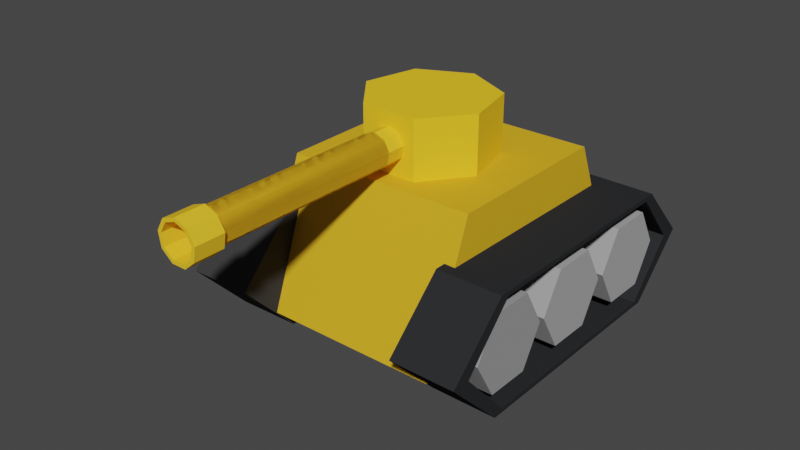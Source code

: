 # Source: blend.blend  (saved by Blender 2.93.20; exported with 4.5.12 LTS)
import bpy
from mathutils import Matrix  # noqa: F401  (used for matrix-valued properties, if any)

bpy.ops.wm.read_factory_settings(use_empty=True)
scene = bpy.context.scene
scene.name = 'Scene'

# ---- collections
col_collection = bpy.data.collections.new('Collection'); scene.collection.children.link(col_collection)

# ---- materials (node trees are filled in below, after node groups)
mat_material_008 = bpy.data.materials.new('Material.008')
mat_material_008.use_transparent_shadow = False
mat_material_008.diffuse_color = (0.04445, 0.04445, 0.04445, 1.0)
mat_material_011 = bpy.data.materials.new('Material.011')
mat_material_011.use_transparent_shadow = False
mat_material_011.diffuse_color = (1.0, 0.611, 0.02562, 1.0)
mat_material_012 = bpy.data.materials.new('Material.012')
mat_material_012.use_transparent_shadow = False
mat_material_012.diffuse_color = (1.0, 0.5993, 0.02983, 1.0)
mat_material_010 = bpy.data.materials.new('Material.010')
mat_material_010.use_transparent_shadow = False
mat_material_010.diffuse_color = (0.7743, 0.443, 0.02299, 1.0)
mat_material_009 = bpy.data.materials.new('Material.009')
mat_material_009.use_transparent_shadow = False
mat_material_009.diffuse_color = (0.02624, 0.02732, 0.02956, 1.0)
mat_material_002 = bpy.data.materials.new('Material.002')
mat_material_002.use_transparent_shadow = False
mat_material_002.diffuse_color = (0.3844, 0.3844, 0.3844, 1.0)
mat_material_003 = bpy.data.materials.new('Material.003')
mat_material_003.use_transparent_shadow = False
mat_material_003.diffuse_color = (0.3931, 0.3931, 0.3931, 1.0)
mat_material_004 = bpy.data.materials.new('Material.004')
mat_material_004.use_transparent_shadow = False
mat_material_004.diffuse_color = (0.3844, 0.3844, 0.3844, 1.0)
mat_material_007 = bpy.data.materials.new('Material.007')
mat_material_007.use_transparent_shadow = False
mat_material_007.diffuse_color = (0.3844, 0.3844, 0.3844, 1.0)
mat_material_006 = bpy.data.materials.new('Material.006')
mat_material_006.use_transparent_shadow = False
mat_material_006.diffuse_color = (0.3844, 0.3844, 0.3844, 1.0)
mat_material_005 = bpy.data.materials.new('Material.005')
mat_material_005.use_transparent_shadow = False
mat_material_005.diffuse_color = (0.3185, 0.3185, 0.3185, 1.0)

# ---- material node trees

# ---- world
world_world = bpy.data.worlds.new('World'); scene.world = world_world
world_world.use_nodes = True; world_world.node_tree.nodes.clear()
_N = world_world.node_tree.nodes; _L = world_world.node_tree.links
n0 = _N.new('ShaderNodeOutputWorld'); n0.name = 'World Output'; n0.location = (300, 300)
n1 = _N.new('ShaderNodeBackground'); n1.name = 'Background'; n1.location = (10, 300)
n1.inputs[0].default_value = (0.05088, 0.05088, 0.05088, 1.0)
_L.new(n1.outputs[0], n0.inputs[0])
n0.is_active_output = True
world_world.color = (0.05088, 0.05088, 0.05088)
world_world.use_sun_shadow = False
world_world.sun_shadow_jitter_overblur = 0.0

# ---- meshes
me_cylinder_003 = bpy.data.meshes.new('Cylinder.003')
me_cylinder_003.from_pydata([(0.0, 0.7454, -1.0), (2.719e-09, 0.6664, 1.0), (0.866, 0.5, -1.0), (0.7976, 0.4605, 1.0), (0.866, -0.5, -1.0), (0.7976, -0.4605, 1.0), (-8.742e-08, -0.7363, -1.0), (-7.927e-08, -0.6573, 1.0), (-0.866, -0.5, -1.0), (-0.7976, -0.4605, 1.0), (-0.866, 0.5, -1.0), (-0.7976, 0.4605, 1.0), (0.866, 0.5, 1.0), (0.0, 0.7454, 1.0), (0.866, -0.5, 1.0), (-8.742e-08, -0.7363, 1.0), (-0.866, -0.5, 1.0), (-0.866, 0.5, 1.0), (0.7976, 0.4605, -0.4011), (2.253e-09, 0.6664, -0.4011), (0.7976, -0.4605, -0.4011), (-7.973e-08, -0.6573, -0.4011), (-0.7976, -0.4605, -0.4011), (-0.7976, 0.4605, -0.4011)], [], [(0, 13, 12, 2), (2, 12, 14, 4), (4, 14, 15, 6), (6, 15, 16, 8), (11, 9, 22, 23), (8, 16, 17, 10), (10, 17, 13, 0), (0, 2, 4, 6, 8, 10), (1, 3, 12, 13), (3, 5, 14, 12), (5, 7, 15, 14), (7, 9, 16, 15), (9, 11, 17, 16), (11, 1, 13, 17), (18, 19, 23, 22, 21, 20), (7, 5, 20, 21), (3, 1, 19, 18), (1, 11, 23, 19), (9, 7, 21, 22), (5, 3, 18, 20)])
_uv = me_cylinder_003.uv_layers.new(name='UVMap')
_uv.uv.foreach_set('vector', [1.0, 0.5, 1.0, 1.0, 0.8333, 1.0, 0.8333, 0.5, 0.8333, 0.5, 0.8333, 1.0, 0.6667, 1.0, 0.6667, 0.5, 0.6667, 0.5, 0.6667, 1.0, 0.5, 1.0, 0.5, 0.5, 0.5, 0.5, 0.5, 1.0, 0.3333, 1.0, 0.3333, 0.5, 0.05858, 0.3605, 0.05858, 0.1395, 0.05858, 0.1395, 0.05858, 0.3605, 0.3333, 0.5, 0.3333, 1.0, 0.1667, 1.0, 0.1667, 0.5, 0.1667, 0.5, 0.1667, 1.0, -8.941e-08, 1.0, -8.941e-08, 0.5, 0.75, 0.49, 0.9578, 0.37, 0.9578, 0.13, 0.75, 0.01, 0.5422, 0.13, 0.5422, 0.37, 0.25, 0.471, 0.4414, 0.3605, 0.4578, 0.37, 0.25, 0.49, 0.4414, 0.3605, 0.4414, 0.1395, 0.4578, 0.13, 0.4578, 0.37, 0.4414, 0.1395, 0.25, 0.02896, 0.25, 0.01, 0.4578, 0.13, 0.25, 0.02896, 0.05858, 0.1395, 0.04215, 0.13, 0.25, 0.01, 0.05858, 0.1395, 0.05858, 0.3605, 0.04215, 0.37, 0.04215, 0.13, 0.05858, 0.3605, 0.25, 0.471, 0.25, 0.49, 0.04215, 0.37, 0.4414, 0.3605, 0.25, 0.471, 0.05858, 0.3605, 0.05858, 0.1395, 0.25, 0.02896, 0.4414, 0.1395, 0.25, 0.02896, 0.4414, 0.1395, 0.4414, 0.1395, 0.25, 0.02896, 0.4414, 0.3605, 0.25, 0.471, 0.25, 0.471, 0.4414, 0.3605, 0.25, 0.471, 0.05858, 0.3605, 0.05858, 0.3605, 0.25, 0.471, 0.05858, 0.1395, 0.25, 0.02896, 0.25, 0.02896, 0.05858, 0.1395, 0.4414, 0.1395, 0.4414, 0.3605, 0.4414, 0.3605, 0.4414, 0.1395])
me_cylinder_003.materials.append(mat_material_008)
me_cylinder_003.use_remesh_fix_poles = True
me_cylinder_003.use_remesh_preserve_attributes = False
me_cylinder_003.update()
me_cylinder_017 = bpy.data.meshes.new('Cylinder.017')
me_cylinder_017.from_pydata([(0.0, 1.0, -1.0), (0.0, 1.0, 1.0), (0.7818, 0.6235, -1.0), (0.7818, 0.6235, 1.0), (0.9749, -0.2225, -1.0), (0.9749, -0.2225, 1.0), (0.4339, -0.901, -1.0), (0.4339, -0.901, 1.0), (-0.4339, -0.901, -1.0), (-0.4339, -0.901, 1.0), (-0.9749, -0.2225, -1.0), (-0.9749, -0.2225, 1.0), (-0.7818, 0.6235, -1.0), (-0.7818, 0.6235, 1.0)], [], [(0, 1, 3, 2), (2, 3, 5, 4), (4, 5, 7, 6), (6, 7, 9, 8), (8, 9, 11, 10), (3, 1, 13, 11, 9, 7, 5), (10, 11, 13, 12), (12, 13, 1, 0), (0, 2, 4, 6, 8, 10, 12)])
_uv = me_cylinder_017.uv_layers.new(name='UVMap')
_uv.uv.foreach_set('vector', [1.0, 0.5, 1.0, 1.0, 0.8571, 1.0, 0.8571, 0.5, 0.8571, 0.5, 0.8571, 1.0, 0.7143, 1.0, 0.7143, 0.5, 0.7143, 0.5, 0.7143, 1.0, 0.5714, 1.0, 0.5714, 0.5, 0.5714, 0.5, 0.5714, 1.0, 0.4286, 1.0, 0.4286, 0.5, 0.4286, 0.5, 0.4286, 1.0, 0.2857, 1.0, 0.2857, 0.5, 0.4376, 0.3996, 0.25, 0.49, 0.06236, 0.3996, 0.01602, 0.1966, 0.1459, 0.03377, 0.3541, 0.03377, 0.484, 0.1966, 0.2857, 0.5, 0.2857, 1.0, 0.1429, 1.0, 0.1429, 0.5, 0.1429, 0.5, 0.1429, 1.0, 2.98e-08, 1.0, 2.98e-08, 0.5, 0.75, 0.49, 0.9376, 0.3996, 0.984, 0.1966, 0.8541, 0.03377, 0.6459, 0.03377, 0.516, 0.1966, 0.5624, 0.3996])
me_cylinder_017.materials.append(mat_material_011)
me_cylinder_017.use_remesh_fix_poles = True
me_cylinder_017.use_remesh_preserve_attributes = False
me_cylinder_017.update()
me_cylinder_018 = bpy.data.meshes.new('Cylinder.018')
me_cylinder_018.from_pydata([(0.0, 1.0, -1.0), (0.0, 1.0, 1.0), (0.6428, 0.766, -1.0), (0.6428, 0.766, 1.0), (0.9848, 0.1736, -1.0), (0.9848, 0.1736, 1.0), (0.866, -0.5, -1.0), (0.866, -0.5, 1.0), (0.342, -0.9397, -1.0), (0.342, -0.9397, 1.0), (-0.342, -0.9397, -1.0), (-0.342, -0.9397, 1.0), (-0.866, -0.5, -1.0), (-0.866, -0.5, 1.0), (-0.9848, 0.1736, -1.0), (-0.9848, 0.1736, 1.0), (-0.6428, 0.766, -1.0), (-0.6428, 0.766, 1.0), (0.0, 1.0, 0.8086), (0.6428, 0.766, 0.8086), (0.9848, 0.1736, 0.8086), (0.866, -0.5, 0.8086), (0.342, -0.9397, 0.8086), (-0.342, -0.9397, 0.8086), (-0.866, -0.5, 0.8086), (-0.9848, 0.1736, 0.8086), (-0.6428, 0.766, 0.8086), (0.6428, 0.766, 1.0), (0.0, 1.0, 1.0), (0.0, 1.0, 0.8086), (0.9848, 0.1736, 1.0), (0.866, -0.5, 1.0), (0.342, -0.9397, 1.0), (-0.342, -0.9397, 1.0), (-0.866, -0.5, 1.0), (-0.9848, 0.1736, 1.0), (-0.6428, 0.766, 1.0), (0.6428, 0.766, 0.8086), (0.9848, 0.1736, 0.8086), (0.866, -0.5, 0.8086), (0.342, -0.9397, 0.8086), (-0.342, -0.9397, 0.8086), (-0.866, -0.5, 0.8086), (-0.9848, 0.1736, 0.8086), (-0.6428, 0.766, 0.8086), (0.7802, 0.9298, 1.0), (-1.295e-08, 1.214, 1.0), (-1.295e-08, 1.214, 0.8086), (1.195, 0.2108, 1.0), (1.051, -0.6069, 1.0), (0.4151, -1.141, 1.0), (-0.4151, -1.141, 1.0), (-1.051, -0.6069, 1.0), (-1.195, 0.2108, 1.0), (-0.7802, 0.9298, 1.0), (0.7802, 0.9298, 0.8086), (1.195, 0.2108, 0.8086), (1.051, -0.6069, 0.8086), (0.4151, -1.141, 0.8086), (-0.4151, -1.141, 0.8086), (-1.051, -0.6069, 0.8086), (-1.195, 0.2108, 0.8086), (-0.7802, 0.9298, 0.8086), (0.6428, 0.766, -0.4308), (0.0, 1.0, -0.4308), (0.9848, 0.1736, -0.4308), (0.866, -0.5, -0.4308), (0.342, -0.9397, -0.4308), (-0.342, -0.9397, -0.4308), (-0.866, -0.5, -0.4308), (-0.9848, 0.1736, -0.4308), (-0.6428, 0.766, -0.4308)], [], [(9, 11, 33, 32), (18, 26, 44, 29), (20, 19, 37, 38), (13, 15, 35, 34), (3, 5, 30, 27), (21, 20, 38, 39), (22, 21, 39, 40), (13, 11, 68, 69), (17, 1, 28, 36), (7, 9, 32, 31), (0, 2, 4, 6, 8, 10, 12, 14, 16), (16, 26, 18, 0), (14, 25, 26, 16), (12, 24, 25, 14), (10, 23, 24, 12), (8, 22, 23, 10), (6, 21, 22, 8), (4, 20, 21, 6), (2, 19, 20, 4), (0, 18, 19, 2), (33, 34, 52, 51), (43, 42, 60, 61), (32, 33, 51, 50), (44, 43, 61, 62), (31, 32, 50, 49), (37, 29, 47, 55), (29, 44, 62, 47), (30, 31, 49, 48), (38, 37, 55, 56), (19, 18, 29, 37), (26, 25, 43, 44), (5, 7, 31, 30), (15, 17, 36, 35), (1, 3, 27, 28), (25, 24, 42, 43), (24, 23, 41, 42), (11, 13, 34, 33), (23, 22, 40, 41), (47, 46, 45, 55), (55, 45, 48, 56), (56, 48, 49, 57), (57, 49, 50, 58), (58, 50, 51, 59), (59, 51, 52, 60), (60, 52, 53, 61), (61, 53, 54, 62), (62, 54, 46, 47), (42, 41, 59, 60), (34, 35, 53, 52), (41, 40, 58, 59), (28, 27, 45, 46), (35, 36, 54, 53), (40, 39, 57, 58), (36, 28, 46, 54), (39, 38, 56, 57), (27, 30, 48, 45), (63, 64, 71, 70, 69, 68, 67, 66, 65), (11, 9, 67, 68), (9, 7, 66, 67), (3, 1, 64, 63), (7, 5, 65, 66), (5, 3, 63, 65), (1, 17, 71, 64), (17, 15, 70, 71), (15, 13, 69, 70)])
_uv = me_cylinder_018.uv_layers.new(name='UVMap')
_uv.uv.foreach_set('vector', [0.3321, 0.02447, 0.1679, 0.02447, 0.1679, 0.02447, 0.3321, 0.02447, 4.47e-08, 0.9522, 0.1111, 0.9522, 0.1111, 0.9522, 4.47e-08, 0.9522, 0.7778, 0.9522, 0.8889, 0.9522, 0.8889, 0.9522, 0.7778, 0.9522, 0.04215, 0.13, 0.01365, 0.2917, 0.01365, 0.2917, 0.04215, 0.13, 0.4043, 0.4339, 0.4864, 0.2917, 0.4864, 0.2917, 0.4043, 0.4339, 0.6667, 0.9522, 0.7778, 0.9522, 0.7778, 0.9522, 0.6667, 0.9522, 0.5556, 0.9522, 0.6667, 0.9522, 0.6667, 0.9522, 0.5556, 0.9522, 0.04215, 0.13, 0.1679, 0.02447, 0.1679, 0.02447, 0.04215, 0.13, 0.09573, 0.4339, 0.25, 0.49, 0.25, 0.49, 0.09573, 0.4339, 0.4578, 0.13, 0.3321, 0.02447, 0.3321, 0.02447, 0.4578, 0.13, 0.75, 0.49, 0.9043, 0.4339, 0.9864, 0.2917, 0.9578, 0.13, 0.8321, 0.02447, 0.6679, 0.02447, 0.5422, 0.13, 0.5136, 0.2917, 0.5957, 0.4339, 0.1111, 0.5, 0.1111, 0.9522, 4.47e-08, 0.9522, 4.47e-08, 0.5, 0.2222, 0.5, 0.2222, 0.9522, 0.1111, 0.9522, 0.1111, 0.5, 0.3333, 0.5, 0.3333, 0.9522, 0.2222, 0.9522, 0.2222, 0.5, 0.4444, 0.5, 0.4444, 0.9522, 0.3333, 0.9522, 0.3333, 0.5, 0.5556, 0.5, 0.5556, 0.9522, 0.4444, 0.9522, 0.4444, 0.5, 0.6667, 0.5, 0.6667, 0.9522, 0.5556, 0.9522, 0.5556, 0.5, 0.7778, 0.5, 0.7778, 0.9522, 0.6667, 0.9522, 0.6667, 0.5, 0.8889, 0.5, 0.8889, 0.9522, 0.7778, 0.9522, 0.7778, 0.5, 1.0, 0.5, 1.0, 0.9522, 0.8889, 0.9522, 0.8889, 0.5, 0.1679, 0.02447, 0.04215, 0.13, 0.04215, 0.13, 0.1679, 0.02447, 0.2222, 0.9522, 0.3333, 0.9522, 0.3333, 0.9522, 0.2222, 0.9522, 0.3321, 0.02447, 0.1679, 0.02447, 0.1679, 0.02447, 0.3321, 0.02447, 0.1111, 0.9522, 0.2222, 0.9522, 0.2222, 0.9522, 0.1111, 0.9522, 0.4578, 0.13, 0.3321, 0.02447, 0.3321, 0.02447, 0.4578, 0.13, 0.8889, 0.9522, 1.0, 0.9522, 1.0, 0.9522, 0.8889, 0.9522, 4.47e-08, 0.9522, 0.1111, 0.9522, 0.1111, 0.9522, 4.47e-08, 0.9522, 0.4864, 0.2917, 0.4578, 0.13, 0.4578, 0.13, 0.4864, 0.2917, 0.7778, 0.9522, 0.8889, 0.9522, 0.8889, 0.9522, 0.7778, 0.9522, 0.8889, 0.9522, 1.0, 0.9522, 1.0, 0.9522, 0.8889, 0.9522, 0.1111, 0.9522, 0.2222, 0.9522, 0.2222, 0.9522, 0.1111, 0.9522, 0.4864, 0.2917, 0.4578, 0.13, 0.4578, 0.13, 0.4864, 0.2917, 0.01365, 0.2917, 0.09573, 0.4339, 0.09573, 0.4339, 0.01365, 0.2917, 0.25, 0.49, 0.4043, 0.4339, 0.4043, 0.4339, 0.25, 0.49, 0.2222, 0.9522, 0.3333, 0.9522, 0.3333, 0.9522, 0.2222, 0.9522, 0.3333, 0.9522, 0.4444, 0.9522, 0.4444, 0.9522, 0.3333, 0.9522, 0.1679, 0.02447, 0.04215, 0.13, 0.04215, 0.13, 0.1679, 0.02447, 0.4444, 0.9522, 0.5556, 0.9522, 0.5556, 0.9522, 0.4444, 0.9522, 1.0, 0.9522, 1.0, 1.0, 0.8889, 1.0, 0.8889, 0.9522, 0.8889, 0.9522, 0.8889, 1.0, 0.7778, 1.0, 0.7778, 0.9522, 0.7778, 0.9522, 0.7778, 1.0, 0.6667, 1.0, 0.6667, 0.9522, 0.6667, 0.9522, 0.6667, 1.0, 0.5556, 1.0, 0.5556, 0.9522, 0.5556, 0.9522, 0.5556, 1.0, 0.4444, 1.0, 0.4444, 0.9522, 0.4444, 0.9522, 0.4444, 1.0, 0.3333, 1.0, 0.3333, 0.9522, 0.3333, 0.9522, 0.3333, 1.0, 0.2222, 1.0, 0.2222, 0.9522, 0.2222, 0.9522, 0.2222, 1.0, 0.1111, 1.0, 0.1111, 0.9522, 0.1111, 0.9522, 0.1111, 1.0, 4.47e-08, 1.0, 4.47e-08, 0.9522, 0.3333, 0.9522, 0.4444, 0.9522, 0.4444, 0.9522, 0.3333, 0.9522, 0.04215, 0.13, 0.01365, 0.2917, 0.01365, 0.2917, 0.04215, 0.13, 0.4444, 0.9522, 0.5556, 0.9522, 0.5556, 0.9522, 0.4444, 0.9522, 0.25, 0.49, 0.4043, 0.4339, 0.4043, 0.4339, 0.25, 0.49, 0.01365, 0.2917, 0.09573, 0.4339, 0.09573, 0.4339, 0.01365, 0.2917, 0.5556, 0.9522, 0.6667, 0.9522, 0.6667, 0.9522, 0.5556, 0.9522, 0.09573, 0.4339, 0.25, 0.49, 0.25, 0.49, 0.09573, 0.4339, 0.6667, 0.9522, 0.7778, 0.9522, 0.7778, 0.9522, 0.6667, 0.9522, 0.4043, 0.4339, 0.4864, 0.2917, 0.4864, 0.2917, 0.4043, 0.4339, 0.4043, 0.4339, 0.25, 0.49, 0.09573, 0.4339, 0.01365, 0.2917, 0.04215, 0.13, 0.1679, 0.02447, 0.3321, 0.02447, 0.4578, 0.13, 0.4864, 0.2917, 0.1679, 0.02447, 0.3321, 0.02447, 0.3321, 0.02447, 0.1679, 0.02447, 0.3321, 0.02447, 0.4578, 0.13, 0.4578, 0.13, 0.3321, 0.02447, 0.4043, 0.4339, 0.25, 0.49, 0.25, 0.49, 0.4043, 0.4339, 0.4578, 0.13, 0.4864, 0.2917, 0.4864, 0.2917, 0.4578, 0.13, 0.4864, 0.2917, 0.4043, 0.4339, 0.4043, 0.4339, 0.4864, 0.2917, 0.25, 0.49, 0.09573, 0.4339, 0.09573, 0.4339, 0.25, 0.49, 0.09573, 0.4339, 0.01365, 0.2917, 0.01365, 0.2917, 0.09573, 0.4339, 0.01365, 0.2917, 0.04215, 0.13, 0.04215, 0.13, 0.01365, 0.2917])
me_cylinder_018.materials.append(mat_material_012)
me_cylinder_018.use_remesh_fix_poles = True
me_cylinder_018.use_remesh_preserve_attributes = False
me_cylinder_018.update()
me_cylinder_019 = bpy.data.meshes.new('Cylinder.019')
me_cylinder_019.from_pydata([(0.0224, 0.3022, -1.002), (0.0224, 0.3022, 0.9981), (0.9511, 0.309, -1.0), (0.9511, 0.309, 1.0), (0.5878, -0.809, -1.0), (0.5878, -0.809, 1.0), (-0.5878, -0.809, -1.0), (-0.5878, -0.809, 1.0), (-0.9511, 0.309, -1.0), (-0.9511, 0.309, 1.0)], [], [(0, 1, 3, 2), (2, 3, 5, 4), (4, 5, 7, 6), (3, 1, 9, 7, 5), (6, 7, 9, 8), (8, 9, 1, 0), (0, 2, 4, 6, 8)])
_uv = me_cylinder_019.uv_layers.new(name='UVMap')
_uv.uv.foreach_set('vector', [1.0, 0.5, 1.0, 1.0, 0.8, 1.0, 0.8, 0.5, 0.8, 0.5, 0.8, 1.0, 0.6, 1.0, 0.6, 0.5, 0.6, 0.5, 0.6, 1.0, 0.4, 1.0, 0.4, 0.5, 0.4783, 0.3242, 0.25, 0.49, 0.02175, 0.3242, 0.1089, 0.05584, 0.3911, 0.05584, 0.4, 0.5, 0.4, 1.0, 0.2, 1.0, 0.2, 0.5, 0.2, 0.5, 0.2, 1.0, 2.98e-08, 1.0, 2.98e-08, 0.5, 0.75, 0.49, 0.9783, 0.3242, 0.8911, 0.05584, 0.6089, 0.05584, 0.5217, 0.3242])
me_cylinder_019.materials.append(mat_material_010)
me_cylinder_019.use_remesh_fix_poles = True
me_cylinder_019.use_remesh_preserve_attributes = False
me_cylinder_019.update()
me_cylinder_024 = bpy.data.meshes.new('Cylinder.024')
me_cylinder_024.from_pydata([(0.0, 0.7454, -1.0), (2.719e-09, 0.6664, 1.0), (0.866, 0.5, -1.0), (0.7976, 0.4605, 1.0), (0.866, -0.5, -1.0), (0.7976, -0.4605, 1.0), (-8.742e-08, -0.7363, -1.0), (-7.927e-08, -0.6573, 1.0), (-0.866, -0.5, -1.0), (-0.7976, -0.4605, 1.0), (-0.866, 0.5, -1.0), (-0.7976, 0.4605, 1.0), (0.866, 0.5, 1.0), (0.0, 0.7454, 1.0), (0.866, -0.5, 1.0), (-8.742e-08, -0.7363, 1.0), (-0.866, -0.5, 1.0), (-0.866, 0.5, 1.0), (0.7976, 0.4605, -0.4011), (2.253e-09, 0.6664, -0.4011), (0.7976, -0.4605, -0.4011), (-7.973e-08, -0.6573, -0.4011), (-0.7976, -0.4605, -0.4011), (-0.7976, 0.4605, -0.4011)], [], [(0, 13, 12, 2), (2, 12, 14, 4), (4, 14, 15, 6), (6, 15, 16, 8), (11, 9, 22, 23), (8, 16, 17, 10), (10, 17, 13, 0), (0, 2, 4, 6, 8, 10), (1, 3, 12, 13), (3, 5, 14, 12), (5, 7, 15, 14), (7, 9, 16, 15), (9, 11, 17, 16), (11, 1, 13, 17), (18, 19, 23, 22, 21, 20), (7, 5, 20, 21), (3, 1, 19, 18), (1, 11, 23, 19), (9, 7, 21, 22), (5, 3, 18, 20)])
_uv = me_cylinder_024.uv_layers.new(name='UVMap')
_uv.uv.foreach_set('vector', [1.0, 0.5, 1.0, 1.0, 0.8333, 1.0, 0.8333, 0.5, 0.8333, 0.5, 0.8333, 1.0, 0.6667, 1.0, 0.6667, 0.5, 0.6667, 0.5, 0.6667, 1.0, 0.5, 1.0, 0.5, 0.5, 0.5, 0.5, 0.5, 1.0, 0.3333, 1.0, 0.3333, 0.5, 0.05858, 0.3605, 0.05858, 0.1395, 0.05858, 0.1395, 0.05858, 0.3605, 0.3333, 0.5, 0.3333, 1.0, 0.1667, 1.0, 0.1667, 0.5, 0.1667, 0.5, 0.1667, 1.0, -8.941e-08, 1.0, -8.941e-08, 0.5, 0.75, 0.49, 0.9578, 0.37, 0.9578, 0.13, 0.75, 0.01, 0.5422, 0.13, 0.5422, 0.37, 0.25, 0.471, 0.4414, 0.3605, 0.4578, 0.37, 0.25, 0.49, 0.4414, 0.3605, 0.4414, 0.1395, 0.4578, 0.13, 0.4578, 0.37, 0.4414, 0.1395, 0.25, 0.02896, 0.25, 0.01, 0.4578, 0.13, 0.25, 0.02896, 0.05858, 0.1395, 0.04215, 0.13, 0.25, 0.01, 0.05858, 0.1395, 0.05858, 0.3605, 0.04215, 0.37, 0.04215, 0.13, 0.05858, 0.3605, 0.25, 0.471, 0.25, 0.49, 0.04215, 0.37, 0.4414, 0.3605, 0.25, 0.471, 0.05858, 0.3605, 0.05858, 0.1395, 0.25, 0.02896, 0.4414, 0.1395, 0.25, 0.02896, 0.4414, 0.1395, 0.4414, 0.1395, 0.25, 0.02896, 0.4414, 0.3605, 0.25, 0.471, 0.25, 0.471, 0.4414, 0.3605, 0.25, 0.471, 0.05858, 0.3605, 0.05858, 0.3605, 0.25, 0.471, 0.05858, 0.1395, 0.25, 0.02896, 0.25, 0.02896, 0.05858, 0.1395, 0.4414, 0.1395, 0.4414, 0.3605, 0.4414, 0.3605, 0.4414, 0.1395])
me_cylinder_024.materials.append(mat_material_009)
me_cylinder_024.use_remesh_fix_poles = True
me_cylinder_024.use_remesh_preserve_attributes = False
me_cylinder_024.update()
me_cylinder_026 = bpy.data.meshes.new('Cylinder.026')
me_cylinder_026.from_pydata([(0.0, 1.0, -1.0), (0.0, 1.0, 1.0), (0.866, 0.5, -1.0), (0.866, 0.5, 1.0), (0.866, -0.5, -1.0), (0.866, -0.5, 1.0), (-8.742e-08, -1.0, -1.0), (-8.742e-08, -1.0, 1.0), (-0.866, -0.5, -1.0), (-0.866, -0.5, 1.0), (-0.866, 0.5, -1.0), (-0.866, 0.5, 1.0)], [], [(0, 1, 3, 2), (2, 3, 5, 4), (4, 5, 7, 6), (6, 7, 9, 8), (3, 1, 11, 9, 7, 5), (8, 9, 11, 10), (10, 11, 1, 0), (0, 2, 4, 6, 8, 10)])
_uv = me_cylinder_026.uv_layers.new(name='UVMap')
_uv.uv.foreach_set('vector', [1.0, 0.5, 1.0, 1.0, 0.8333, 1.0, 0.8333, 0.5, 0.8333, 0.5, 0.8333, 1.0, 0.6667, 1.0, 0.6667, 0.5, 0.6667, 0.5, 0.6667, 1.0, 0.5, 1.0, 0.5, 0.5, 0.5, 0.5, 0.5, 1.0, 0.3333, 1.0, 0.3333, 0.5, 0.4578, 0.37, 0.25, 0.49, 0.04215, 0.37, 0.04215, 0.13, 0.25, 0.01, 0.4578, 0.13, 0.3333, 0.5, 0.3333, 1.0, 0.1667, 1.0, 0.1667, 0.5, 0.1667, 0.5, 0.1667, 1.0, -8.941e-08, 1.0, -8.941e-08, 0.5, 0.75, 0.49, 0.9578, 0.37, 0.9578, 0.13, 0.75, 0.01, 0.5422, 0.13, 0.5422, 0.37])
me_cylinder_026.materials.append(mat_material_002)
me_cylinder_026.use_remesh_fix_poles = True
me_cylinder_026.use_remesh_preserve_attributes = False
me_cylinder_026.update()
me_cylinder_027 = bpy.data.meshes.new('Cylinder.027')
me_cylinder_027.from_pydata([(0.0, 1.0, -1.0), (0.0, 1.0, 1.0), (0.866, 0.5, -1.0), (0.866, 0.5, 1.0), (0.866, -0.5, -1.0), (0.866, -0.5, 1.0), (-8.742e-08, -1.0, -1.0), (-8.742e-08, -1.0, 1.0), (-0.866, -0.5, -1.0), (-0.866, -0.5, 1.0), (-0.866, 0.5, -1.0), (-0.866, 0.5, 1.0)], [], [(0, 1, 3, 2), (2, 3, 5, 4), (4, 5, 7, 6), (6, 7, 9, 8), (3, 1, 11, 9, 7, 5), (8, 9, 11, 10), (10, 11, 1, 0), (0, 2, 4, 6, 8, 10)])
_uv = me_cylinder_027.uv_layers.new(name='UVMap')
_uv.uv.foreach_set('vector', [1.0, 0.5, 1.0, 1.0, 0.8333, 1.0, 0.8333, 0.5, 0.8333, 0.5, 0.8333, 1.0, 0.6667, 1.0, 0.6667, 0.5, 0.6667, 0.5, 0.6667, 1.0, 0.5, 1.0, 0.5, 0.5, 0.5, 0.5, 0.5, 1.0, 0.3333, 1.0, 0.3333, 0.5, 0.4578, 0.37, 0.25, 0.49, 0.04215, 0.37, 0.04215, 0.13, 0.25, 0.01, 0.4578, 0.13, 0.3333, 0.5, 0.3333, 1.0, 0.1667, 1.0, 0.1667, 0.5, 0.1667, 0.5, 0.1667, 1.0, -8.941e-08, 1.0, -8.941e-08, 0.5, 0.75, 0.49, 0.9578, 0.37, 0.9578, 0.13, 0.75, 0.01, 0.5422, 0.13, 0.5422, 0.37])
me_cylinder_027.materials.append(mat_material_003)
me_cylinder_027.use_remesh_fix_poles = True
me_cylinder_027.use_remesh_preserve_attributes = False
me_cylinder_027.update()
me_cylinder_032 = bpy.data.meshes.new('Cylinder.032')
me_cylinder_032.from_pydata([(0.0, 1.0, -1.0), (0.0, 1.0, 1.0), (0.866, 0.5, -1.0), (0.866, 0.5, 1.0), (0.866, -0.5, -1.0), (0.866, -0.5, 1.0), (-8.742e-08, -1.0, -1.0), (-8.742e-08, -1.0, 1.0), (-0.866, -0.5, -1.0), (-0.866, -0.5, 1.0), (-0.866, 0.5, -1.0), (-0.866, 0.5, 1.0)], [], [(0, 1, 3, 2), (2, 3, 5, 4), (4, 5, 7, 6), (6, 7, 9, 8), (3, 1, 11, 9, 7, 5), (8, 9, 11, 10), (10, 11, 1, 0), (0, 2, 4, 6, 8, 10)])
_uv = me_cylinder_032.uv_layers.new(name='UVMap')
_uv.uv.foreach_set('vector', [1.0, 0.5, 1.0, 1.0, 0.8333, 1.0, 0.8333, 0.5, 0.8333, 0.5, 0.8333, 1.0, 0.6667, 1.0, 0.6667, 0.5, 0.6667, 0.5, 0.6667, 1.0, 0.5, 1.0, 0.5, 0.5, 0.5, 0.5, 0.5, 1.0, 0.3333, 1.0, 0.3333, 0.5, 0.4578, 0.37, 0.25, 0.49, 0.04215, 0.37, 0.04215, 0.13, 0.25, 0.01, 0.4578, 0.13, 0.3333, 0.5, 0.3333, 1.0, 0.1667, 1.0, 0.1667, 0.5, 0.1667, 0.5, 0.1667, 1.0, -8.941e-08, 1.0, -8.941e-08, 0.5, 0.75, 0.49, 0.9578, 0.37, 0.9578, 0.13, 0.75, 0.01, 0.5422, 0.13, 0.5422, 0.37])
me_cylinder_032.materials.append(mat_material_004)
me_cylinder_032.use_remesh_fix_poles = True
me_cylinder_032.use_remesh_preserve_attributes = False
me_cylinder_032.update()
me_cylinder_035 = bpy.data.meshes.new('Cylinder.035')
me_cylinder_035.from_pydata([(0.0, 1.0, -1.0), (0.0, 1.0, 1.0), (0.866, 0.5, -1.0), (0.866, 0.5, 1.0), (0.866, -0.5, -1.0), (0.866, -0.5, 1.0), (-8.742e-08, -1.0, -1.0), (-8.742e-08, -1.0, 1.0), (-0.866, -0.5, -1.0), (-0.866, -0.5, 1.0), (-0.866, 0.5, -1.0), (-0.866, 0.5, 1.0)], [], [(0, 1, 3, 2), (2, 3, 5, 4), (4, 5, 7, 6), (6, 7, 9, 8), (3, 1, 11, 9, 7, 5), (8, 9, 11, 10), (10, 11, 1, 0), (0, 2, 4, 6, 8, 10)])
_uv = me_cylinder_035.uv_layers.new(name='UVMap')
_uv.uv.foreach_set('vector', [1.0, 0.5, 1.0, 1.0, 0.8333, 1.0, 0.8333, 0.5, 0.8333, 0.5, 0.8333, 1.0, 0.6667, 1.0, 0.6667, 0.5, 0.6667, 0.5, 0.6667, 1.0, 0.5, 1.0, 0.5, 0.5, 0.5, 0.5, 0.5, 1.0, 0.3333, 1.0, 0.3333, 0.5, 0.4578, 0.37, 0.25, 0.49, 0.04215, 0.37, 0.04215, 0.13, 0.25, 0.01, 0.4578, 0.13, 0.3333, 0.5, 0.3333, 1.0, 0.1667, 1.0, 0.1667, 0.5, 0.1667, 0.5, 0.1667, 1.0, -8.941e-08, 1.0, -8.941e-08, 0.5, 0.75, 0.49, 0.9578, 0.37, 0.9578, 0.13, 0.75, 0.01, 0.5422, 0.13, 0.5422, 0.37])
me_cylinder_035.materials.append(mat_material_007)
me_cylinder_035.use_remesh_fix_poles = True
me_cylinder_035.use_remesh_preserve_attributes = False
me_cylinder_035.update()
me_cylinder_034 = bpy.data.meshes.new('Cylinder.034')
me_cylinder_034.from_pydata([(0.0, 1.0, -1.0), (0.0, 1.0, 1.0), (0.866, 0.5, -1.0), (0.866, 0.5, 1.0), (0.866, -0.5, -1.0), (0.866, -0.5, 1.0), (-8.742e-08, -1.0, -1.0), (-8.742e-08, -1.0, 1.0), (-0.866, -0.5, -1.0), (-0.866, -0.5, 1.0), (-0.866, 0.5, -1.0), (-0.866, 0.5, 1.0)], [], [(0, 1, 3, 2), (2, 3, 5, 4), (4, 5, 7, 6), (6, 7, 9, 8), (3, 1, 11, 9, 7, 5), (8, 9, 11, 10), (10, 11, 1, 0), (0, 2, 4, 6, 8, 10)])
_uv = me_cylinder_034.uv_layers.new(name='UVMap')
_uv.uv.foreach_set('vector', [1.0, 0.5, 1.0, 1.0, 0.8333, 1.0, 0.8333, 0.5, 0.8333, 0.5, 0.8333, 1.0, 0.6667, 1.0, 0.6667, 0.5, 0.6667, 0.5, 0.6667, 1.0, 0.5, 1.0, 0.5, 0.5, 0.5, 0.5, 0.5, 1.0, 0.3333, 1.0, 0.3333, 0.5, 0.4578, 0.37, 0.25, 0.49, 0.04215, 0.37, 0.04215, 0.13, 0.25, 0.01, 0.4578, 0.13, 0.3333, 0.5, 0.3333, 1.0, 0.1667, 1.0, 0.1667, 0.5, 0.1667, 0.5, 0.1667, 1.0, -8.941e-08, 1.0, -8.941e-08, 0.5, 0.75, 0.49, 0.9578, 0.37, 0.9578, 0.13, 0.75, 0.01, 0.5422, 0.13, 0.5422, 0.37])
me_cylinder_034.materials.append(mat_material_006)
me_cylinder_034.use_remesh_fix_poles = True
me_cylinder_034.use_remesh_preserve_attributes = False
me_cylinder_034.update()
me_cylinder_033 = bpy.data.meshes.new('Cylinder.033')
me_cylinder_033.from_pydata([(0.0, 1.0, -1.0), (0.0, 1.0, 1.0), (0.866, 0.5, -1.0), (0.866, 0.5, 1.0), (0.866, -0.5, -1.0), (0.866, -0.5, 1.0), (-8.742e-08, -1.0, -1.0), (-8.742e-08, -1.0, 1.0), (-0.866, -0.5, -1.0), (-0.866, -0.5, 1.0), (-0.866, 0.5, -1.0), (-0.866, 0.5, 1.0)], [], [(0, 1, 3, 2), (2, 3, 5, 4), (4, 5, 7, 6), (6, 7, 9, 8), (3, 1, 11, 9, 7, 5), (8, 9, 11, 10), (10, 11, 1, 0), (0, 2, 4, 6, 8, 10)])
_uv = me_cylinder_033.uv_layers.new(name='UVMap')
_uv.uv.foreach_set('vector', [1.0, 0.5, 1.0, 1.0, 0.8333, 1.0, 0.8333, 0.5, 0.8333, 0.5, 0.8333, 1.0, 0.6667, 1.0, 0.6667, 0.5, 0.6667, 0.5, 0.6667, 1.0, 0.5, 1.0, 0.5, 0.5, 0.5, 0.5, 0.5, 1.0, 0.3333, 1.0, 0.3333, 0.5, 0.4578, 0.37, 0.25, 0.49, 0.04215, 0.37, 0.04215, 0.13, 0.25, 0.01, 0.4578, 0.13, 0.3333, 0.5, 0.3333, 1.0, 0.1667, 1.0, 0.1667, 0.5, 0.1667, 0.5, 0.1667, 1.0, -8.941e-08, 1.0, -8.941e-08, 0.5, 0.75, 0.49, 0.9578, 0.37, 0.9578, 0.13, 0.75, 0.01, 0.5422, 0.13, 0.5422, 0.37])
me_cylinder_033.materials.append(mat_material_005)
me_cylinder_033.use_remesh_fix_poles = True
me_cylinder_033.use_remesh_preserve_attributes = False
me_cylinder_033.update()

# ---- objects
ob_cylinder_001 = bpy.data.objects.new('Cylinder.001', me_cylinder_003)
ob_cylinder_009 = bpy.data.objects.new('Cylinder.009', me_cylinder_017)
ob_cylinder_010 = bpy.data.objects.new('Cylinder.010', me_cylinder_018)
ob_cylinder_011 = bpy.data.objects.new('Cylinder.011', me_cylinder_019)
ob_cylinder_016 = bpy.data.objects.new('Cylinder.016', me_cylinder_024)
ob_cylinder_017 = bpy.data.objects.new('Cylinder.017', me_cylinder_026)
ob_cylinder_018 = bpy.data.objects.new('Cylinder.018', me_cylinder_027)
ob_cylinder_002 = bpy.data.objects.new('Cylinder.002', me_cylinder_032)
ob_cylinder_005 = bpy.data.objects.new('Cylinder.005', me_cylinder_035)
ob_cylinder_004 = bpy.data.objects.new('Cylinder.004', me_cylinder_034)
ob_cylinder_003 = bpy.data.objects.new('Cylinder.003', me_cylinder_033)

# ---- transforms, parenting, visibility, modifiers, constraints
ob_cylinder_001.location = (-1.504, 2.412, 0.7681)
ob_cylinder_001.rotation_euler = (0.0, 1.56, 0.0)
ob_cylinder_001.scale = (0.3899, 1.376, -0.1865)
ob_cylinder_009.location = (-0.8754, 2.339, 1.485)
ob_cylinder_009.scale = (0.3697, 0.3697, 0.1997)
ob_cylinder_010.location = (-0.8716, 1.527, 1.511)
ob_cylinder_010.rotation_euler = (1.571, -0.0, 0.0)
ob_cylinder_010.scale = (0.09655, 0.09655, 0.8603)
ob_cylinder_011.location = (-0.8501, 2.41, 0.7878)
ob_cylinder_011.rotation_euler = (4.707, -0.01264, 1.561)
ob_cylinder_011.scale = (0.8485, 0.7022, 0.5566)
ob_cylinder_016.location = (-0.1806, 2.432, 0.7681)
ob_cylinder_016.rotation_euler = (0.0, 1.56, -3.142)
ob_cylinder_016.scale = (0.3899, 1.376, -0.1865)
ob_cylinder_017.location = (-1.53, 2.419, 0.7703)
ob_cylinder_017.rotation_euler = (-0.0, -4.712, 0.0)
ob_cylinder_017.scale = (0.2555, 0.2555, 0.1413)
ob_cylinder_018.location = (-1.53, 1.874, 0.7703)
ob_cylinder_018.rotation_euler = (-0.0, -4.712, 0.0)
ob_cylinder_018.scale = (0.2555, 0.2555, 0.1413)
ob_cylinder_002.location = (-1.53, 2.972, 0.7703)
ob_cylinder_002.rotation_euler = (-0.0, -4.712, 0.0)
ob_cylinder_002.scale = (0.2555, 0.2555, 0.1413)
ob_cylinder_005.location = (-0.1618, 2.972, 0.7703)
ob_cylinder_005.rotation_euler = (-0.0, -4.712, 0.0)
ob_cylinder_005.scale = (0.2555, 0.2555, 0.1413)
ob_cylinder_004.location = (-0.1618, 2.419, 0.7703)
ob_cylinder_004.rotation_euler = (-0.0, -4.712, 0.0)
ob_cylinder_004.scale = (0.2555, 0.2555, 0.1413)
ob_cylinder_003.location = (-0.1618, 1.874, 0.7703)
ob_cylinder_003.rotation_euler = (-0.0, -4.712, 0.0)
ob_cylinder_003.scale = (0.2555, 0.2555, 0.1413)

# ---- collection membership
col_collection.objects.link(ob_cylinder_001)
col_collection.objects.link(ob_cylinder_009)
col_collection.objects.link(ob_cylinder_010)
col_collection.objects.link(ob_cylinder_011)
col_collection.objects.link(ob_cylinder_016)
col_collection.objects.link(ob_cylinder_017)
col_collection.objects.link(ob_cylinder_018)
col_collection.objects.link(ob_cylinder_002)
col_collection.objects.link(ob_cylinder_005)
col_collection.objects.link(ob_cylinder_004)
col_collection.objects.link(ob_cylinder_003)

# ---- scene / render settings (as saved in the file)
scene.frame_start = 1; scene.frame_end = 250; scene.frame_set(1)
scene.render.engine = 'BLENDER_EEVEE_NEXT'
scene.cycles.use_denoising = False
scene.cycles.samples = 128
scene.cycles.sampling_pattern = 'TABULATED_SOBOL'
scene.cycles.use_adaptive_sampling = False
scene.cycles.use_light_tree = False
scene.view_settings.view_transform = 'Filmic'
bpy.context.view_layer.update()

# ---- added for rendering (the .blend has no active camera and no usable light): camera, sun
cam_auto = bpy.data.cameras.new('AutoCamera')
cam_auto.lens = 50.0
cam_auto.sensor_width = 36.0
cam_auto.clip_end = 1000.0
ob_auto_camera = bpy.data.objects.new('AutoCamera', cam_auto)
scene.collection.objects.link(ob_auto_camera)
ob_auto_camera.location = (2.38994, -1.82262, 3.64212)
ob_auto_camera.rotation_euler = (1.09748, -7.21219e-08, 0.694738)
scene.camera = ob_auto_camera
light_auto_sun = bpy.data.lights.new('AutoSun', 'SUN')
light_auto_sun.energy = 3.0
light_auto_sun.angle = 0.0523599
ob_auto_sun = bpy.data.objects.new('AutoSun', light_auto_sun)
scene.collection.objects.link(ob_auto_sun)
ob_auto_sun.rotation_euler = (0.872665, 0.174533, 0.523599)
bpy.context.view_layer.update()
